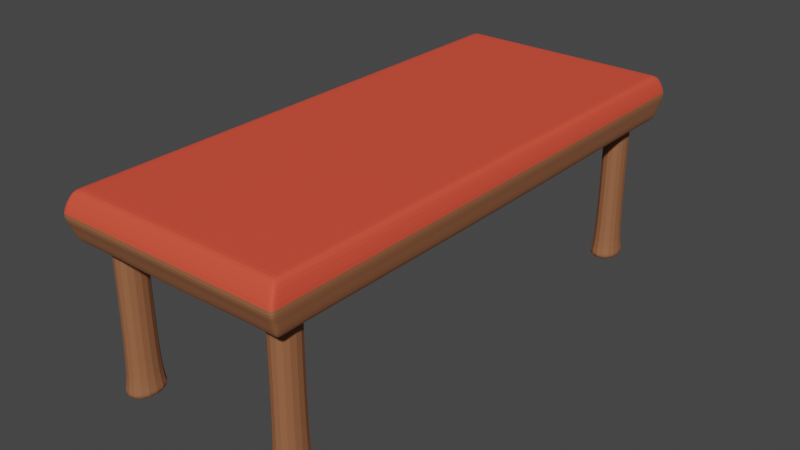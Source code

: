 # Source: Bench_Indoors.blend  (saved by Blender 2.90.8; exported with 4.5.12 LTS)
import bpy
from mathutils import Matrix  # noqa: F401  (used for matrix-valued properties, if any)

bpy.ops.wm.read_factory_settings(use_empty=True)
scene = bpy.context.scene
scene.name = 'Scene'

# ---- collections
col_collection = bpy.data.collections.new('Collection'); scene.collection.children.link(col_collection)

# ---- materials (node trees are filled in below, after node groups)
mat_wood = bpy.data.materials.new('Wood')
mat_wood.use_transparent_shadow = False
mat_blanket = bpy.data.materials.new('Blanket')
mat_blanket.use_transparent_shadow = False

# ---- material node trees
mat_wood.use_nodes = True; mat_wood.node_tree.nodes.clear()
_N = mat_wood.node_tree.nodes; _L = mat_wood.node_tree.links
n0 = _N.new('ShaderNodeBsdfPrincipled'); n0.name = 'Principled BSDF'; n0.location = (10, 300)
n0.distribution = 'GGX'
n0.subsurface_method = 'BURLEY'
n0.inputs[0].default_value = (0.2994, 0.1137, 0.04762, 1.0)
n0.inputs[2].default_value = 0.75
n0.inputs[3].default_value = 1.45
n0.inputs[27].default_value = (0.0, 0.0, 0.0, 1.0)
n0.inputs[28].default_value = 1.0
n1 = _N.new('ShaderNodeOutputMaterial'); n1.name = 'Material Output'; n1.location = (300, 300)
_L.new(n0.outputs[0], n1.inputs[0])
n1.is_active_output = True
mat_blanket.use_nodes = True; mat_blanket.node_tree.nodes.clear()
_N = mat_blanket.node_tree.nodes; _L = mat_blanket.node_tree.links
n0 = _N.new('ShaderNodeBsdfPrincipled'); n0.name = 'Principled BSDF'; n0.location = (10, 300)
n0.distribution = 'GGX'
n0.subsurface_method = 'BURLEY'
n0.inputs[0].default_value = (0.8, 0.07897, 0.04335, 1.0)
n0.inputs[2].default_value = 0.75
n0.inputs[3].default_value = 1.45
n0.inputs[13].default_value = 0.2
n0.inputs[27].default_value = (0.0, 0.0, 0.0, 1.0)
n0.inputs[28].default_value = 1.0
n1 = _N.new('ShaderNodeOutputMaterial'); n1.name = 'Material Output'; n1.location = (300, 300)
_L.new(n0.outputs[0], n1.inputs[0])
n1.is_active_output = True

# ---- world
world_world = bpy.data.worlds.new('World'); scene.world = world_world
world_world.use_nodes = True; world_world.node_tree.nodes.clear()
_N = world_world.node_tree.nodes; _L = world_world.node_tree.links
n0 = _N.new('ShaderNodeOutputWorld'); n0.name = 'World Output'; n0.location = (300, 300)
n1 = _N.new('ShaderNodeBackground'); n1.name = 'Background'; n1.location = (10, 300)
n1.inputs[0].default_value = (0.05088, 0.05088, 0.05088, 1.0)
_L.new(n1.outputs[0], n0.inputs[0])
n0.is_active_output = True
world_world.color = (0.05088, 0.05088, 0.05088)
world_world.use_sun_shadow = False
world_world.sun_shadow_jitter_overblur = 0.0

# ---- meshes
me_cube_014 = bpy.data.meshes.new('Cube.014')
me_cube_014.from_pydata([(0.4251, -1.0, 0.5662), (0.4251, -1.0, 0.7497), (0.4251, -0.7974, 0.7497), (0.4251, -0.7974, 0.5662), (0.4018, -1.0, 0.5662), (0.4018, -0.7974, 0.7497), (0.4018, -1.0, 0.7497), (0.3801, -0.826, 0.5662), (0.4251, -0.9783, 0.7497), (0.4251, -0.9783, 0.5662), (0.4018, -0.9783, 0.7497), (0.3801, -0.9497, 0.5662), (0.2647, -1.0, 0.5662), (0.2647, -0.7974, 0.7497), (0.2647, -0.9783, 0.7497), (0.2647, -1.0, 0.7497), (0.2864, -0.826, 0.5662), (0.2864, -0.9497, 0.5662), (0.3801, -0.826, 0.002647), (0.3801, -0.9497, 0.002647), (0.2864, -0.826, 0.002647), (0.2864, -0.9497, 0.002647), (0.4251, 0.0, 0.5662), (0.4251, 0.0, 0.7497), (0.4018, 0.0, 0.7497), (0.4018, 0.0, 0.5662), (0.2647, 0.0, 0.7497), (0.2647, 0.0, 0.5662), (0.0, -1.0, 0.7497), (0.0, -0.7974, 0.5662), (0.0, -0.9783, 0.5662), (0.0, -1.0, 0.5662), (0.0, -0.7974, 0.7497), (0.0, -0.9783, 0.7497), (0.0, 0.0, 0.7497), (0.0, 0.0, 0.5662), (0.3801, -0.826, 0.5275), (0.2864, -0.826, 0.5275), (0.2864, -0.9497, 0.5275), (0.3801, -0.9497, 0.5275), (0.3984, -0.8019, 0.03402), (0.2681, -0.9739, 0.03402), (0.2681, -0.8019, 0.03402), (0.3984, -0.9739, 0.03402), (0.2864, -0.826, 0.5598), (0.3801, -0.9497, 0.5598), (0.3801, -0.826, 0.5598), (0.2864, -0.9497, 0.5598), (0.2864, -0.826, 0.06407), (0.3801, -0.9497, 0.06407), (0.3801, -0.826, 0.06407), (0.2864, -0.9497, 0.06407), (0.4461, -1.042, 0.6705), (0.4461, -0.7907, 0.6705), (0.4171, -1.042, 0.6705), (0.4461, -1.015, 0.6705), (0.247, -1.042, 0.6705), (0.4461, 0.0, 0.6705), (0.0, -1.042, 0.6705), (0.4356, -1.021, 0.6403), (0.4356, -0.794, 0.6403), (0.4094, -1.021, 0.6403), (0.4356, -0.9968, 0.6403), (0.2559, -1.021, 0.6403), (0.4356, 0.0, 0.6403), (0.0, -1.021, 0.6403)], [], [(55, 8, 1, 52), (11, 9, 0, 4), (25, 22, 3, 7), (57, 23, 2, 53), (52, 1, 6, 54), (8, 10, 6, 1), (23, 24, 5, 2), (27, 25, 7, 16), (43, 41, 21, 19), (17, 11, 4, 12), (42, 40, 18, 20), (2, 5, 10, 8), (7, 3, 9, 11), (53, 2, 8, 55), (24, 26, 13, 5), (10, 14, 15, 6), (54, 6, 15, 56), (5, 13, 14, 10), (29, 16, 17, 30), (30, 17, 12, 31), (35, 27, 16, 29), (20, 18, 19, 21), (40, 43, 19, 18), (41, 42, 20, 21), (13, 32, 33, 14), (26, 34, 32, 13), (56, 15, 28, 58), (14, 33, 28, 15), (47, 44, 37, 38), (46, 45, 39, 36), (44, 46, 36, 37), (45, 47, 38, 39), (51, 48, 42, 41), (50, 49, 43, 40), (48, 50, 40, 42), (49, 51, 41, 43), (11, 17, 47, 45), (16, 7, 46, 44), (7, 11, 45, 46), (17, 16, 44, 47), (39, 38, 51, 49), (37, 36, 50, 48), (36, 39, 49, 50), (38, 37, 48, 51), (63, 56, 58, 65), (61, 54, 56, 63), (60, 53, 55, 62), (59, 52, 54, 61), (64, 57, 53, 60), (62, 55, 52, 59), (9, 62, 59, 0), (22, 64, 60, 3), (0, 59, 61, 4), (3, 60, 62, 9), (4, 61, 63, 12), (12, 63, 65, 31)])
me_cube_014.polygons.foreach_set('material_index', [1, 0, 0, 1, 1, 1, 1, 0, 0, 0, 0, 1, 0, 1, 1, 1, 1, 1, 0, 0, 0, 0, 0, 0, 1, 1, 1, 1, 0, 0, 0, 0, 0, 0, 0, 0, 0, 0, 0, 0, 0, 0, 0, 0, 0, 0, 0, 0, 0, 0, 0, 0, 0, 0, 0, 0])
_uv = me_cube_014.uv_layers.new(name='UVMap')
_uv.uv.foreach_set('vector', [0.517, 0.7473, 0.625, 0.7473, 0.625, 0.75, 0.517, 0.75, 0.3681, 0.7473, 0.375, 0.7473, 0.375, 0.75, 0.3681, 0.75, 0.3681, 0.625, 0.375, 0.625, 0.375, 0.7247, 0.3681, 0.7247, 0.517, 0.625, 0.625, 0.625, 0.625, 0.7247, 0.517, 0.7247, 0.517, 0.75, 0.625, 0.75, 0.625, 0.7569, 0.517, 0.7569, 0.625, 0.7473, 0.6319, 0.7473, 0.6319, 0.75, 0.625, 0.75, 0.625, 0.625, 0.6319, 0.625, 0.6319, 0.7247, 0.625, 0.7247, 0.3278, 0.625, 0.3681, 0.625, 0.3681, 0.7247, 0.3278, 0.7247, 0.3681, 0.7473, 0.3278, 0.7473, 0.3278, 0.7473, 0.3681, 0.7473, 0.3278, 0.7473, 0.3681, 0.7473, 0.3681, 0.75, 0.3278, 0.75, 0.3278, 0.7247, 0.3681, 0.7247, 0.3681, 0.7247, 0.3278, 0.7247, 0.625, 0.7247, 0.6319, 0.7247, 0.6319, 0.7473, 0.625, 0.7473, 0.3681, 0.7247, 0.375, 0.7247, 0.375, 0.7473, 0.3681, 0.7473, 0.517, 0.7247, 0.625, 0.7247, 0.625, 0.7473, 0.517, 0.7473, 0.6319, 0.625, 0.6722, 0.625, 0.6722, 0.7247, 0.6319, 0.7247, 0.6319, 0.7473, 0.6722, 0.7473, 0.6722, 0.75, 0.6319, 0.75, 0.517, 0.7569, 0.625, 0.7569, 0.625, 0.7972, 0.517, 0.7972, 0.6319, 0.7247, 0.6722, 0.7247, 0.6722, 0.7473, 0.6319, 0.7473, 0.25, 0.7247, 0.3278, 0.7247, 0.3278, 0.7473, 0.25, 0.7473, 0.25, 0.7473, 0.3278, 0.7473, 0.3278, 0.75, 0.25, 0.75, 0.25, 0.625, 0.3278, 0.625, 0.3278, 0.7247, 0.25, 0.7247, 0.3278, 0.7247, 0.3681, 0.7247, 0.3681, 0.7473, 0.3278, 0.7473, 0.3681, 0.7247, 0.3681, 0.7473, 0.3681, 0.7473, 0.3681, 0.7247, 0.3278, 0.7473, 0.3278, 0.7247, 0.3278, 0.7247, 0.3278, 0.7473, 0.6722, 0.7247, 0.75, 0.7247, 0.75, 0.7473, 0.6722, 0.7473, 0.6722, 0.625, 0.75, 0.625, 0.75, 0.7247, 0.6722, 0.7247, 0.517, 0.7972, 0.625, 0.7972, 0.625, 0.875, 0.517, 0.875, 0.6722, 0.7473, 0.75, 0.7473, 0.75, 0.75, 0.6722, 0.75, 0.3278, 0.7473, 0.3278, 0.7247, 0.3278, 0.7247, 0.3278, 0.7473, 0.3681, 0.7247, 0.3681, 0.7473, 0.3681, 0.7473, 0.3681, 0.7247, 0.3278, 0.7247, 0.3681, 0.7247, 0.3681, 0.7247, 0.3278, 0.7247, 0.3681, 0.7473, 0.3278, 0.7473, 0.3278, 0.7473, 0.3681, 0.7473, 0.3278, 0.7473, 0.3278, 0.7247, 0.3278, 0.7247, 0.3278, 0.7473, 0.3681, 0.7247, 0.3681, 0.7473, 0.3681, 0.7473, 0.3681, 0.7247, 0.3278, 0.7247, 0.3681, 0.7247, 0.3681, 0.7247, 0.3278, 0.7247, 0.3681, 0.7473, 0.3278, 0.7473, 0.3278, 0.7473, 0.3681, 0.7473, 0.3681, 0.7473, 0.3278, 0.7473, 0.3278, 0.7473, 0.3681, 0.7473, 0.3278, 0.7247, 0.3681, 0.7247, 0.3681, 0.7247, 0.3278, 0.7247, 0.3681, 0.7247, 0.3681, 0.7473, 0.3681, 0.7473, 0.3681, 0.7247, 0.3278, 0.7473, 0.3278, 0.7247, 0.3278, 0.7247, 0.3278, 0.7473, 0.3681, 0.7473, 0.3278, 0.7473, 0.3278, 0.7473, 0.3681, 0.7473, 0.3278, 0.7247, 0.3681, 0.7247, 0.3681, 0.7247, 0.3278, 0.7247, 0.3681, 0.7247, 0.3681, 0.7473, 0.3681, 0.7473, 0.3681, 0.7247, 0.3278, 0.7473, 0.3278, 0.7247, 0.3278, 0.7247, 0.3278, 0.7473, 0.446, 0.7972, 0.517, 0.7972, 0.517, 0.875, 0.446, 0.875, 0.446, 0.7569, 0.517, 0.7569, 0.517, 0.7972, 0.446, 0.7972, 0.446, 0.7247, 0.517, 0.7247, 0.517, 0.7473, 0.446, 0.7473, 0.446, 0.75, 0.517, 0.75, 0.517, 0.7569, 0.446, 0.7569, 0.446, 0.625, 0.517, 0.625, 0.517, 0.7247, 0.446, 0.7247, 0.446, 0.7473, 0.517, 0.7473, 0.517, 0.75, 0.446, 0.75, 0.375, 0.7473, 0.446, 0.7473, 0.446, 0.75, 0.375, 0.75, 0.375, 0.625, 0.446, 0.625, 0.446, 0.7247, 0.375, 0.7247, 0.375, 0.75, 0.446, 0.75, 0.446, 0.7569, 0.375, 0.7569, 0.375, 0.7247, 0.446, 0.7247, 0.446, 0.7473, 0.375, 0.7473, 0.375, 0.7569, 0.446, 0.7569, 0.446, 0.7972, 0.375, 0.7972, 0.375, 0.7972, 0.446, 0.7972, 0.446, 0.875, 0.375, 0.875])
me_cube_014.materials.append(mat_wood)
me_cube_014.materials.append(mat_blanket)
me_cube_014.use_remesh_fix_poles = True
me_cube_014.use_remesh_preserve_attributes = False
me_cube_014.use_mirror_vertex_groups = False
me_cube_014.update()

# ---- objects
ob_bench = bpy.data.objects.new('Bench', me_cube_014)

# ---- transforms, parenting, visibility, modifiers, constraints
ob_bench.location = (0.0, 0.0, 0.0)
ob_bench.scale = (0.8278, 0.8278, 0.8278)
ob_bench.lineart.crease_threshold = 0.0
_m = ob_bench.modifiers.new('Mirror', 'MIRROR')
_m.use_axis = (True, True, False)
_m.use_clip = True
_m = ob_bench.modifiers.new('Subdivision', 'SUBSURF')
_m.uv_smooth = 'PRESERVE_CORNERS'

# ---- collection membership
col_collection.objects.link(ob_bench)

# ---- scene / render settings (as saved in the file)
scene.frame_start = 1; scene.frame_end = 250; scene.frame_set(1)
scene.render.engine = 'BLENDER_EEVEE_NEXT'
scene.cycles.use_denoising = False
scene.cycles.samples = 128
scene.cycles.sampling_pattern = 'TABULATED_SOBOL'
scene.cycles.use_adaptive_sampling = False
scene.cycles.use_light_tree = False
scene.view_settings.view_transform = 'Filmic'
bpy.context.view_layer.update()

# ---- added for rendering (the .blend has no active camera and no usable light): camera, sun
cam_auto = bpy.data.cameras.new('AutoCamera')
cam_auto.lens = 50.0
cam_auto.sensor_width = 36.0
cam_auto.clip_end = 1000.0
ob_auto_camera = bpy.data.objects.new('AutoCamera', cam_auto)
scene.collection.objects.link(ob_auto_camera)
ob_auto_camera.location = (1.82815, -2.19379, 1.7739)
ob_auto_camera.rotation_euler = (1.09748, -7.21219e-08, 0.694738)
scene.camera = ob_auto_camera
light_auto_sun = bpy.data.lights.new('AutoSun', 'SUN')
light_auto_sun.energy = 3.0
light_auto_sun.angle = 0.0523599
ob_auto_sun = bpy.data.objects.new('AutoSun', light_auto_sun)
scene.collection.objects.link(ob_auto_sun)
ob_auto_sun.rotation_euler = (0.872665, 0.174533, 0.523599)
bpy.context.view_layer.update()
